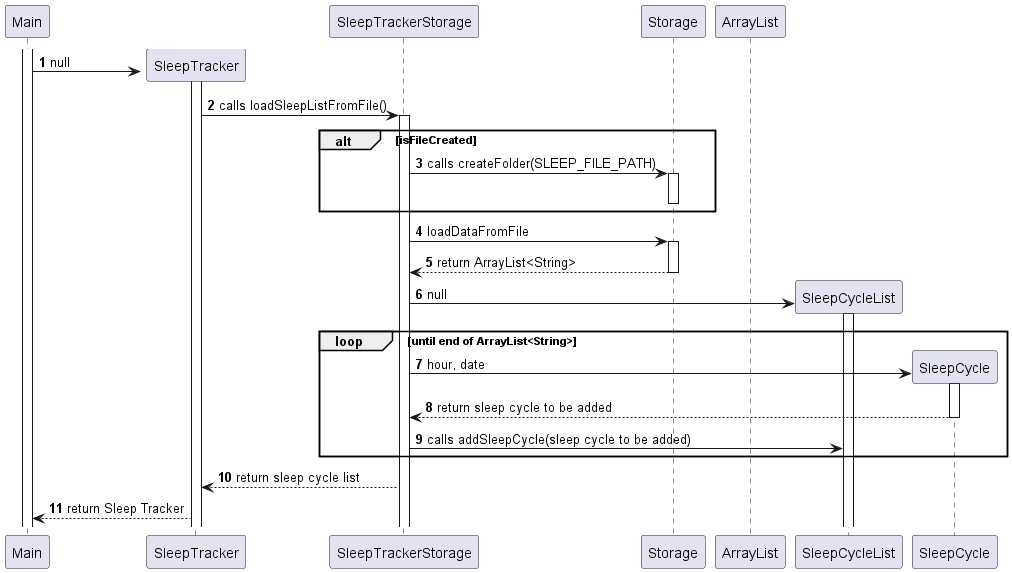

The diagram above was rendered by PlantUML. Its source (embedded in the PNG):
@startuml
'https://plantuml.com/sequence-diagram

autonumber

participant Main
participant SleepTracker
participant SleepTrackerStorage
participant Storage
participant ArrayList
participant SleepCycleList
participant SleepCycle

activate Main
Create SleepTracker
activate SleepTracker
Main -> SleepTracker: null
SleepTracker -> SleepTrackerStorage: calls loadSleepListFromFile()
activate SleepTrackerStorage
alt isFileCreated
    SleepTrackerStorage -> Storage: calls createFolder(SLEEP_FILE_PATH)
    activate Storage
    deactivate Storage
end
SleepTrackerStorage -> Storage: loadDataFromFile
activate Storage
Storage --> SleepTrackerStorage: return ArrayList<String>
deactivate Storage
Create SleepCycleList
SleepTrackerStorage -> SleepCycleList: null
activate SleepCycleList
loop until end of ArrayList<String>
Create SleepCycle
SleepTrackerStorage -> SleepCycle: hour, date
activate SleepCycle
SleepCycle --> SleepTrackerStorage: return sleep cycle to be added
deactivate SleepCycle
SleepTrackerStorage -> SleepCycleList: calls addSleepCycle(sleep cycle to be added)
end

SleepTrackerStorage --> SleepTracker: return sleep cycle list
SleepTracker --> Main: return Sleep Tracker



@enduml